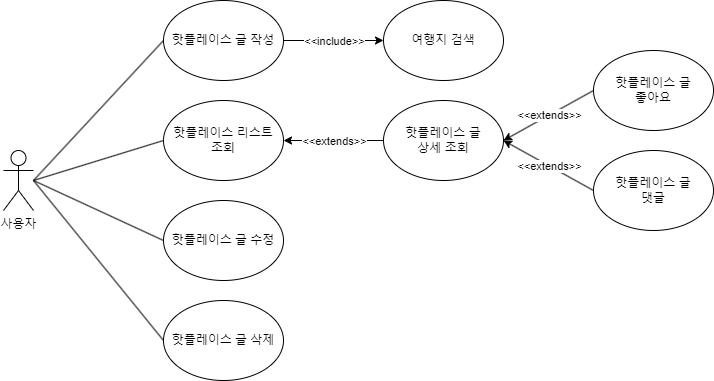

The diagram above was exported from draw.io. Its source (the exported page's mxGraphModel, read from the mxfile embedded in the PNG):
<mxGraphModel dx="1674" dy="1965" grid="1" gridSize="10" guides="1" tooltips="1" connect="1" arrows="1" fold="1" page="1" pageScale="1" pageWidth="827" pageHeight="1169" math="0" shadow="0">
  <root>
    <mxCell id="0" />
    <mxCell id="1" parent="0" />
    <mxCell id="rAkPH694iYHaO4EfXQR4-1" value="사용자" style="shape=umlActor;verticalLabelPosition=bottom;verticalAlign=top;html=1;outlineConnect=0;" parent="1" vertex="1">
      <mxGeometry x="50" y="-90" width="30" height="60" as="geometry" />
    </mxCell>
    <mxCell id="rAkPH694iYHaO4EfXQR4-2" value="핫플레이스 글 작성" style="ellipse;whiteSpace=wrap;html=1;" parent="1" vertex="1">
      <mxGeometry x="210" y="-240" width="120" height="80" as="geometry" />
    </mxCell>
    <mxCell id="rAkPH694iYHaO4EfXQR4-3" value="핫플레이스 리스트&lt;br&gt;조회" style="ellipse;whiteSpace=wrap;html=1;" parent="1" vertex="1">
      <mxGeometry x="210" y="-140" width="120" height="80" as="geometry" />
    </mxCell>
    <mxCell id="rAkPH694iYHaO4EfXQR4-4" value="핫플레이스 글 수정" style="ellipse;whiteSpace=wrap;html=1;" parent="1" vertex="1">
      <mxGeometry x="210" y="-40" width="120" height="80" as="geometry" />
    </mxCell>
    <mxCell id="rAkPH694iYHaO4EfXQR4-5" value="핫플레이스 글 삭제" style="ellipse;whiteSpace=wrap;html=1;" parent="1" vertex="1">
      <mxGeometry x="210" y="60" width="120" height="80" as="geometry" />
    </mxCell>
    <mxCell id="rAkPH694iYHaO4EfXQR4-6" value="" style="endArrow=none;html=1;rounded=0;entryX=0;entryY=0.5;entryDx=0;entryDy=0;" parent="1" target="rAkPH694iYHaO4EfXQR4-2" edge="1">
      <mxGeometry width="50" height="50" relative="1" as="geometry">
        <mxPoint x="80" y="-60" as="sourcePoint" />
        <mxPoint x="140" y="-110" as="targetPoint" />
      </mxGeometry>
    </mxCell>
    <mxCell id="rAkPH694iYHaO4EfXQR4-7" value="" style="endArrow=none;html=1;rounded=0;entryX=0;entryY=0.5;entryDx=0;entryDy=0;" parent="1" target="rAkPH694iYHaO4EfXQR4-3" edge="1">
      <mxGeometry width="50" height="50" relative="1" as="geometry">
        <mxPoint x="80" y="-60" as="sourcePoint" />
        <mxPoint x="440" y="-40" as="targetPoint" />
      </mxGeometry>
    </mxCell>
    <mxCell id="rAkPH694iYHaO4EfXQR4-11" value="" style="endArrow=none;html=1;rounded=0;entryX=0;entryY=0.5;entryDx=0;entryDy=0;" parent="1" target="rAkPH694iYHaO4EfXQR4-4" edge="1">
      <mxGeometry width="50" height="50" relative="1" as="geometry">
        <mxPoint x="80" y="-60" as="sourcePoint" />
        <mxPoint x="440" y="-40" as="targetPoint" />
      </mxGeometry>
    </mxCell>
    <mxCell id="rAkPH694iYHaO4EfXQR4-12" value="" style="endArrow=none;html=1;rounded=0;entryX=0;entryY=0.5;entryDx=0;entryDy=0;" parent="1" target="rAkPH694iYHaO4EfXQR4-5" edge="1">
      <mxGeometry width="50" height="50" relative="1" as="geometry">
        <mxPoint x="80" y="-60" as="sourcePoint" />
        <mxPoint x="440" y="-40" as="targetPoint" />
      </mxGeometry>
    </mxCell>
    <mxCell id="Q0eiVrRxBWugqRHuh6YN-1" value="핫플레이스 글&lt;br&gt;상세 조회" style="ellipse;whiteSpace=wrap;html=1;" parent="1" vertex="1">
      <mxGeometry x="430" y="-140" width="120" height="80" as="geometry" />
    </mxCell>
    <mxCell id="Q0eiVrRxBWugqRHuh6YN-3" value="핫플레이스 글&lt;br&gt;좋아요" style="ellipse;whiteSpace=wrap;html=1;" parent="1" vertex="1">
      <mxGeometry x="640" y="-190" width="120" height="80" as="geometry" />
    </mxCell>
    <mxCell id="Q0eiVrRxBWugqRHuh6YN-4" value="핫플레이스 글&lt;br&gt;댓글" style="ellipse;whiteSpace=wrap;html=1;" parent="1" vertex="1">
      <mxGeometry x="640" y="-90" width="120" height="80" as="geometry" />
    </mxCell>
    <mxCell id="1Iugq7qIlVQySVMAioWx-3" value="" style="endArrow=classic;html=1;rounded=0;exitX=0;exitY=0.5;exitDx=0;exitDy=0;entryX=1;entryY=0.5;entryDx=0;entryDy=0;" edge="1" parent="1" source="Q0eiVrRxBWugqRHuh6YN-1" target="rAkPH694iYHaO4EfXQR4-3">
      <mxGeometry relative="1" as="geometry">
        <mxPoint x="360" y="130" as="sourcePoint" />
        <mxPoint x="460" y="130" as="targetPoint" />
      </mxGeometry>
    </mxCell>
    <mxCell id="1Iugq7qIlVQySVMAioWx-4" value="&amp;lt;&amp;lt;extends&amp;gt;&amp;gt;" style="edgeLabel;resizable=0;html=1;align=center;verticalAlign=middle;" connectable="0" vertex="1" parent="1Iugq7qIlVQySVMAioWx-3">
      <mxGeometry relative="1" as="geometry" />
    </mxCell>
    <mxCell id="1Iugq7qIlVQySVMAioWx-5" value="" style="endArrow=classic;html=1;rounded=0;exitX=0;exitY=0.5;exitDx=0;exitDy=0;entryX=1;entryY=0.5;entryDx=0;entryDy=0;" edge="1" parent="1" source="Q0eiVrRxBWugqRHuh6YN-3" target="Q0eiVrRxBWugqRHuh6YN-1">
      <mxGeometry relative="1" as="geometry">
        <mxPoint x="480" y="30" as="sourcePoint" />
        <mxPoint x="580" y="30" as="targetPoint" />
      </mxGeometry>
    </mxCell>
    <mxCell id="1Iugq7qIlVQySVMAioWx-6" value="&amp;lt;&amp;lt;extends&amp;gt;&amp;gt;" style="edgeLabel;resizable=0;html=1;align=center;verticalAlign=middle;" connectable="0" vertex="1" parent="1Iugq7qIlVQySVMAioWx-5">
      <mxGeometry relative="1" as="geometry" />
    </mxCell>
    <mxCell id="1Iugq7qIlVQySVMAioWx-7" value="" style="endArrow=classic;html=1;rounded=0;exitX=0;exitY=0.5;exitDx=0;exitDy=0;entryX=1;entryY=0.5;entryDx=0;entryDy=0;" edge="1" parent="1" source="Q0eiVrRxBWugqRHuh6YN-4" target="Q0eiVrRxBWugqRHuh6YN-1">
      <mxGeometry relative="1" as="geometry">
        <mxPoint x="360" y="130" as="sourcePoint" />
        <mxPoint x="460" y="130" as="targetPoint" />
      </mxGeometry>
    </mxCell>
    <mxCell id="1Iugq7qIlVQySVMAioWx-8" value="&amp;lt;&amp;lt;extends&amp;gt;&amp;gt;" style="edgeLabel;resizable=0;html=1;align=center;verticalAlign=middle;" connectable="0" vertex="1" parent="1Iugq7qIlVQySVMAioWx-7">
      <mxGeometry relative="1" as="geometry" />
    </mxCell>
    <mxCell id="1Iugq7qIlVQySVMAioWx-9" value="여행지 검색" style="ellipse;whiteSpace=wrap;html=1;" vertex="1" parent="1">
      <mxGeometry x="430" y="-240" width="120" height="80" as="geometry" />
    </mxCell>
    <mxCell id="1Iugq7qIlVQySVMAioWx-10" value="" style="endArrow=classic;html=1;rounded=0;exitX=1;exitY=0.5;exitDx=0;exitDy=0;entryX=0;entryY=0.5;entryDx=0;entryDy=0;" edge="1" parent="1" source="rAkPH694iYHaO4EfXQR4-2" target="1Iugq7qIlVQySVMAioWx-9">
      <mxGeometry relative="1" as="geometry">
        <mxPoint x="430" y="-270" as="sourcePoint" />
        <mxPoint x="330" y="-270" as="targetPoint" />
      </mxGeometry>
    </mxCell>
    <mxCell id="1Iugq7qIlVQySVMAioWx-11" value="&amp;lt;&amp;lt;include&amp;gt;&amp;gt;" style="edgeLabel;resizable=0;html=1;align=center;verticalAlign=middle;" connectable="0" vertex="1" parent="1Iugq7qIlVQySVMAioWx-10">
      <mxGeometry relative="1" as="geometry" />
    </mxCell>
  </root>
</mxGraphModel>